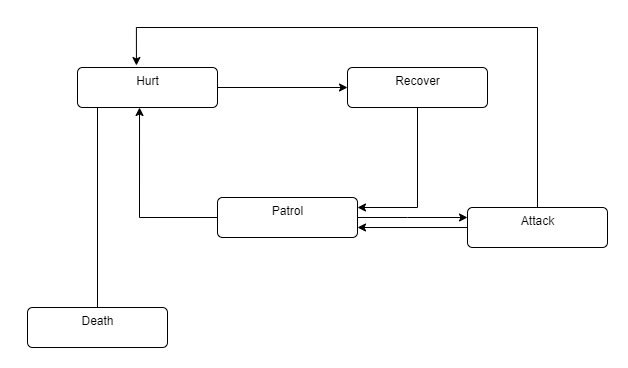

The diagram above was exported from draw.io. Its source (the exported page's mxGraphModel, read from the mxfile embedded in the PNG):
<mxGraphModel dx="1422" dy="737" grid="1" gridSize="10" guides="1" tooltips="1" connect="1" arrows="1" fold="1" page="1" pageScale="1" pageWidth="850" pageHeight="1100" math="0" shadow="0">
  <root>
    <mxCell id="0" />
    <mxCell id="1" parent="0" />
    <mxCell id="5kAaZ0JjbBzkyWIGVAaE-31" style="edgeStyle=orthogonalEdgeStyle;rounded=0;orthogonalLoop=1;jettySize=auto;html=1;entryX=0;entryY=0.5;entryDx=0;entryDy=0;" edge="1" parent="1" source="5kAaZ0JjbBzkyWIGVAaE-2" target="5kAaZ0JjbBzkyWIGVAaE-29">
      <mxGeometry relative="1" as="geometry" />
    </mxCell>
    <mxCell id="5kAaZ0JjbBzkyWIGVAaE-37" style="edgeStyle=orthogonalEdgeStyle;rounded=0;orthogonalLoop=1;jettySize=auto;html=1;entryX=0;entryY=0.5;entryDx=0;entryDy=0;" edge="1" parent="1" source="5kAaZ0JjbBzkyWIGVAaE-2" target="5kAaZ0JjbBzkyWIGVAaE-4">
      <mxGeometry relative="1" as="geometry">
        <mxPoint x="190" y="430" as="targetPoint" />
        <Array as="points">
          <mxPoint x="200" y="450" />
        </Array>
      </mxGeometry>
    </mxCell>
    <mxCell id="5kAaZ0JjbBzkyWIGVAaE-2" value="Hurt" style="html=1;align=center;verticalAlign=top;rounded=1;absoluteArcSize=1;arcSize=10;dashed=0;" vertex="1" parent="1">
      <mxGeometry x="180" y="190" width="140" height="40" as="geometry" />
    </mxCell>
    <mxCell id="5kAaZ0JjbBzkyWIGVAaE-34" value="" style="edgeStyle=orthogonalEdgeStyle;rounded=0;orthogonalLoop=1;jettySize=auto;html=1;" edge="1" parent="1" source="5kAaZ0JjbBzkyWIGVAaE-3" target="5kAaZ0JjbBzkyWIGVAaE-5">
      <mxGeometry relative="1" as="geometry">
        <Array as="points">
          <mxPoint x="510" y="340" />
          <mxPoint x="510" y="340" />
        </Array>
      </mxGeometry>
    </mxCell>
    <mxCell id="5kAaZ0JjbBzkyWIGVAaE-38" style="edgeStyle=orthogonalEdgeStyle;rounded=0;orthogonalLoop=1;jettySize=auto;html=1;entryX=0.443;entryY=1;entryDx=0;entryDy=0;entryPerimeter=0;" edge="1" parent="1" source="5kAaZ0JjbBzkyWIGVAaE-3" target="5kAaZ0JjbBzkyWIGVAaE-2">
      <mxGeometry relative="1" as="geometry">
        <Array as="points">
          <mxPoint x="242" y="340" />
        </Array>
      </mxGeometry>
    </mxCell>
    <mxCell id="5kAaZ0JjbBzkyWIGVAaE-3" value="Patrol" style="html=1;align=center;verticalAlign=top;rounded=1;absoluteArcSize=1;arcSize=10;dashed=0;" vertex="1" parent="1">
      <mxGeometry x="320" y="320" width="140" height="40" as="geometry" />
    </mxCell>
    <mxCell id="5kAaZ0JjbBzkyWIGVAaE-4" value="Death" style="html=1;align=center;verticalAlign=top;rounded=1;absoluteArcSize=1;arcSize=10;dashed=0;" vertex="1" parent="1">
      <mxGeometry x="130" y="430" width="140" height="40" as="geometry" />
    </mxCell>
    <mxCell id="5kAaZ0JjbBzkyWIGVAaE-35" style="edgeStyle=orthogonalEdgeStyle;rounded=0;orthogonalLoop=1;jettySize=auto;html=1;entryX=1;entryY=0.75;entryDx=0;entryDy=0;" edge="1" parent="1" source="5kAaZ0JjbBzkyWIGVAaE-5" target="5kAaZ0JjbBzkyWIGVAaE-3">
      <mxGeometry relative="1" as="geometry" />
    </mxCell>
    <mxCell id="5kAaZ0JjbBzkyWIGVAaE-36" style="edgeStyle=orthogonalEdgeStyle;rounded=0;orthogonalLoop=1;jettySize=auto;html=1;entryX=0.421;entryY=-0.05;entryDx=0;entryDy=0;entryPerimeter=0;" edge="1" parent="1" source="5kAaZ0JjbBzkyWIGVAaE-5" target="5kAaZ0JjbBzkyWIGVAaE-2">
      <mxGeometry relative="1" as="geometry">
        <Array as="points">
          <mxPoint x="640" y="150" />
          <mxPoint x="239" y="150" />
        </Array>
      </mxGeometry>
    </mxCell>
    <mxCell id="5kAaZ0JjbBzkyWIGVAaE-5" value="Attack" style="html=1;align=center;verticalAlign=top;rounded=1;absoluteArcSize=1;arcSize=10;dashed=0;" vertex="1" parent="1">
      <mxGeometry x="570" y="330" width="140" height="40" as="geometry" />
    </mxCell>
    <mxCell id="5kAaZ0JjbBzkyWIGVAaE-33" style="edgeStyle=orthogonalEdgeStyle;rounded=0;orthogonalLoop=1;jettySize=auto;html=1;entryX=1;entryY=0.25;entryDx=0;entryDy=0;" edge="1" parent="1" source="5kAaZ0JjbBzkyWIGVAaE-29" target="5kAaZ0JjbBzkyWIGVAaE-3">
      <mxGeometry relative="1" as="geometry" />
    </mxCell>
    <mxCell id="5kAaZ0JjbBzkyWIGVAaE-29" value="Recover" style="html=1;align=center;verticalAlign=top;rounded=1;absoluteArcSize=1;arcSize=10;dashed=0;" vertex="1" parent="1">
      <mxGeometry x="450" y="190" width="140" height="40" as="geometry" />
    </mxCell>
  </root>
</mxGraphModel>